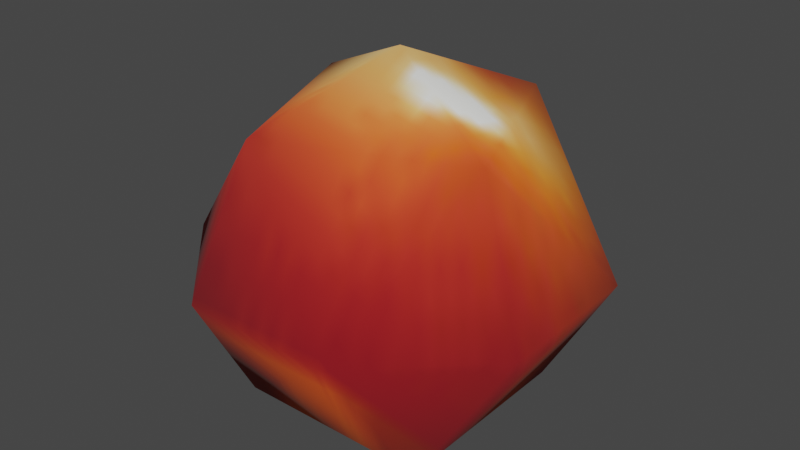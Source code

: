 # Source: billboard_fruit_warm.blend  (saved by Blender 3.4.6; exported with 4.5.12 LTS)
import bpy
from mathutils import Matrix  # noqa: F401  (used for matrix-valued properties, if any)

bpy.ops.wm.read_factory_settings(use_empty=True)
scene = bpy.context.scene
scene.name = 'Scene'

# ---- collections
col_collection = bpy.data.collections.new('Collection'); scene.collection.children.link(col_collection)

# ---- images (referenced by path relative to the original .blend; pixels are not part of the script)
import os
ASSET_DIR = os.environ.get("B2B_ASSET_DIR", "")  # directory of the original .blend (textures are referenced by path, not embedded)
HERE = os.path.dirname(os.path.abspath(__file__))  # packed textures are extracted next to this script under _unpacked/

def load_image(name, relpath, width, height, colorspace="sRGB"):
    """Load a texture the original file referenced (path relative to the .blend, or extracted next to this script)."""
    p = next((c for c in (os.path.join(HERE, relpath), os.path.join(ASSET_DIR, relpath)) if relpath and os.path.exists(c)), "")
    if p:
        img = bpy.data.images.load(p, check_existing=True)
        img.name = name
    else:  # same state as the original file: an image datablock whose file is absent (Cycles renders it pink)
        img = bpy.data.images.new(name, width, height)
        img.source = "FILE"
        img.filepath = "//" + (relpath or name)
    img.colorspace_settings.name = colorspace
    return img
img_image_0 = load_image('Image_0', '_unpacked/Image_0.1d6acf42.png', 32, 32, 'sRGB')

# ---- materials (node trees are filled in below, after node groups)
mat_fruit_1_warm = bpy.data.materials.new('fruit_1_warm')
mat_fruit_1_warm.use_backface_culling = True
mat_fruit_1_warm.use_transparent_shadow = False

# ---- material node trees
mat_fruit_1_warm.use_nodes = True; mat_fruit_1_warm.node_tree.nodes.clear()
_N = mat_fruit_1_warm.node_tree.nodes; _L = mat_fruit_1_warm.node_tree.links
n0 = _N.new('ShaderNodeBsdfPrincipled'); n0.name = 'Principled BSDF'; n0.location = (10, 300)
n0.distribution = 'GGX'
n0.subsurface_method = 'RANDOM_WALK_SKIN'
n0.inputs[2].default_value = 1.0
n0.inputs[27].default_value = (0.0, 0.0, 0.0, 1.0)
n0.inputs[28].default_value = 1.0
n1 = _N.new('ShaderNodeOutputMaterial'); n1.name = 'Material Output'; n1.location = (320, 270)
n2 = _N.new('ShaderNodeTexImage'); n2.name = 'Image Texture'; n2.location = (-440, 210)
n2.label = 'BASE COLOR'
n2.image = img_image_0
_L.new(n0.outputs[0], n1.inputs[0])
_L.new(n2.outputs[0], n0.inputs[0])
_L.new(n2.outputs[1], n0.inputs[4])
n1.is_active_output = True

# ---- world
world_world = bpy.data.worlds.new('World'); scene.world = world_world
world_world.use_nodes = True; world_world.node_tree.nodes.clear()
_N = world_world.node_tree.nodes; _L = world_world.node_tree.links
n0 = _N.new('ShaderNodeOutputWorld'); n0.name = 'World Output'; n0.location = (300, 300)
n1 = _N.new('ShaderNodeBackground'); n1.name = 'Background'; n1.location = (10, 300)
n1.inputs[0].default_value = (0.05088, 0.05088, 0.05088, 1.0)
_L.new(n1.outputs[0], n0.inputs[0])
n0.is_active_output = True
world_world.color = (0.05088, 0.05088, 0.05088)
world_world.use_sun_shadow = False
world_world.sun_shadow_jitter_overblur = 0.0

# ---- meshes
me_rsrc_world_prop_generic_town_billboard_fruit_warm_01_mesh_0 = bpy.data.meshes.new('rsrc.world.prop.generic.town.billboard_fruit_warm_01-Mesh[0]')
me_rsrc_world_prop_generic_town_billboard_fruit_warm_01_mesh_0.from_pydata([(0.1201, 4.724e-08, 0.2899), (0.2899, 1.957e-08, 0.1201), (0.1569, 0.2219, 0.1569), (-0.1201, 4.724e-08, 0.2899), (0.1569, 0.2219, -0.1569), (-0.1569, 0.2219, 0.1569), (0.08492, -0.2219, 0.205), (-0.2899, 1.957e-08, 0.1201), (-0.2899, -1.957e-08, -0.1201), (-0.1569, 0.2219, -0.1569), (-0.205, -0.2219, 0.08492), (-0.1201, -4.724e-08, -0.2899), (0.1201, -4.724e-08, -0.2899), (-0.08492, -0.2219, -0.205), (0.0, -0.3138, 5.113e-08), (0.205, -0.2219, -0.08492), (0.2899, -1.957e-08, -0.1201)], [], [(0, 1, 2), (0, 2, 3), (1, 4, 2), (2, 5, 3), (0, 3, 6), (0, 6, 1), (3, 5, 7), (8, 7, 5), (8, 5, 9), (3, 7, 10), (8, 10, 7), (3, 10, 6), (11, 8, 9), (11, 9, 12), (9, 4, 12), (11, 12, 13), (11, 13, 8), (13, 10, 8), (13, 14, 10), (6, 10, 14), (13, 15, 14), (12, 15, 13), (6, 14, 15), (6, 15, 1), (12, 16, 15), (1, 15, 16), (12, 4, 16), (1, 16, 4)])
me_rsrc_world_prop_generic_town_billboard_fruit_warm_01_mesh_0.polygons.foreach_set('use_smooth', [True] * 28)
_uv = me_rsrc_world_prop_generic_town_billboard_fruit_warm_01_mesh_0.uv_layers.new(name='UVMap')
_uv.uv.foreach_set('vector', [0.7038, 0.992, 0.992, 0.7038, 1.08, 1.08, 0.7038, 0.992, 1.08, 1.08, 0.2962, 0.992, 0.992, 0.7038, 1.08, -0.08, 1.08, 1.08, 1.08, 1.08, -0.08, 1.08, 0.2962, 0.992, 0.7038, 0.992, 0.2962, 0.992, 0.6441, 0.8479, 0.7038, 0.992, 0.6441, 0.8479, 0.992, 0.7038, 0.2962, 0.992, -0.08, 1.08, 0.007982, 0.7038, 0.007982, 0.2962, 0.007982, 0.7038, -0.08, 1.08, 0.007982, 0.2962, -0.08, 1.08, -0.08, -0.08, 0.2962, 0.992, 0.007982, 0.7038, 0.1521, 0.6441, 0.007982, 0.2962, 0.1521, 0.6441, 0.007982, 0.7038, 0.2962, 0.992, 0.1521, 0.6441, 0.6441, 0.8479, 0.2962, 0.007982, 0.007982, 0.2962, -0.08, -0.08, 0.2962, 0.007982, -0.08, -0.08, 0.7038, 0.007982, -0.08, -0.08, 1.08, -0.08, 0.7038, 0.007982, 0.2962, 0.007982, 0.7038, 0.007982, 0.3559, 0.1521, 0.2962, 0.007982, 0.3559, 0.1521, 0.007982, 0.2962, 0.3559, 0.1521, 0.1521, 0.6441, 0.007982, 0.2962, 0.3559, 0.1521, 0.5, 0.5, 0.1521, 0.6441, 0.6441, 0.8479, 0.1521, 0.6441, 0.5, 0.5, 0.3559, 0.1521, 0.8479, 0.3559, 0.5, 0.5, 0.7038, 0.007982, 0.8479, 0.3559, 0.3559, 0.1521, 0.6441, 0.8479, 0.5, 0.5, 0.8479, 0.3559, 0.6441, 0.8479, 0.8479, 0.3559, 0.992, 0.7038, 0.7038, 0.007982, 0.992, 0.2962, 0.8479, 0.3559, 0.992, 0.7038, 0.8479, 0.3559, 0.992, 0.2962, 0.7038, 0.007982, 1.08, -0.08, 0.992, 0.2962, 0.992, 0.7038, 0.992, 0.2962, 1.08, -0.08])
me_rsrc_world_prop_generic_town_billboard_fruit_warm_01_mesh_0.materials.append(mat_fruit_1_warm)
me_rsrc_world_prop_generic_town_billboard_fruit_warm_01_mesh_0.update()
me_rsrc_world_prop_generic_town_billboard_fruit_warm_01_mesh_0.normals_split_custom_set([tuple(v) for v in zip(*[iter([0.3509, 0.03823, 0.9356, 0.9366, -0.003814, 0.3504, 0.5899, 0.5515, 0.5899, 0.3509, 0.03823, 0.9356, 0.5899, 0.5515, 0.5899, -0.3504, -0.003814, 0.9366, 0.9366, -0.003814, 0.3504, 0.5899, 0.5515, -0.5899, 0.5899, 0.5515, 0.5899, 0.5899, 0.5515, 0.5899, -0.5899, 0.5515, 0.5899, -0.3504, -0.003814, 0.9366, 0.3509, 0.03823, 0.9356, -0.3504, -0.003814, 0.9366, 0.2706, -0.7071, 0.6533, 0.3509, 0.03823, 0.9356, 0.2706, -0.7071, 0.6533, 0.9366, -0.003814, 0.3504, -0.3504, -0.003814, 0.9366, -0.5899, 0.5515, 0.5899, -0.9356, 0.03823, 0.3509, -0.9366, -0.003814, -0.3504, -0.9356, 0.03823, 0.3509, -0.5899, 0.5515, 0.5899, -0.9366, -0.003814, -0.3504, -0.5899, 0.5515, 0.5899, -0.5899, 0.5515, -0.5899, -0.3504, -0.003814, 0.9366, -0.9356, 0.03823, 0.3509, -0.6533, -0.7071, 0.2706, -0.9366, -0.003814, -0.3504, -0.6533, -0.7071, 0.2706, -0.9356, 0.03823, 0.3509, -0.3504, -0.003814, 0.9366, -0.6533, -0.7071, 0.2706, 0.2706, -0.7071, 0.6533, -0.3509, 0.03823, -0.9356, -0.9366, -0.003814, -0.3504, -0.5899, 0.5515, -0.5899, -0.3509, 0.03823, -0.9356, -0.5899, 0.5515, -0.5899, 0.3504, -0.003814, -0.9366, -0.5899, 0.5515, -0.5899, 0.5899, 0.5515, -0.5899, 0.3504, -0.003814, -0.9366, -0.3509, 0.03823, -0.9356, 0.3504, -0.003814, -0.9366, -0.2706, -0.7071, -0.6533, -0.3509, 0.03823, -0.9356, -0.2706, -0.7071, -0.6533, -0.9366, -0.003814, -0.3504, -0.2706, -0.7071, -0.6533, -0.6533, -0.7071, 0.2706, -0.9366, -0.003814, -0.3504, -0.2706, -0.7071, -0.6533, -6.064e-09, -1.0, 7.277e-08, -0.6533, -0.7071, 0.2706, 0.2706, -0.7071, 0.6533, -0.6533, -0.7071, 0.2706, -6.064e-09, -1.0, 7.277e-08, -0.2706, -0.7071, -0.6533, 0.6533, -0.7071, -0.2706, -6.064e-09, -1.0, 7.277e-08, 0.3504, -0.003814, -0.9366, 0.6533, -0.7071, -0.2706, -0.2706, -0.7071, -0.6533, 0.2706, -0.7071, 0.6533, -6.064e-09, -1.0, 7.277e-08, 0.6533, -0.7071, -0.2706, 0.2706, -0.7071, 0.6533, 0.6533, -0.7071, -0.2706, 0.9366, -0.003814, 0.3504, 0.3504, -0.003814, -0.9366, 0.9356, 0.03823, -0.3509, 0.6533, -0.7071, -0.2706, 0.9366, -0.003814, 0.3504, 0.6533, -0.7071, -0.2706, 0.9356, 0.03823, -0.3509, 0.3504, -0.003814, -0.9366, 0.5899, 0.5515, -0.5899, 0.9356, 0.03823, -0.3509, 0.9366, -0.003814, 0.3504, 0.9356, 0.03823, -0.3509, 0.5899, 0.5515, -0.5899])] * 3)])

# ---- objects
ob_town_billboard_fruit_warm_01_mesh_0 = bpy.data.objects.new('town.billboard_fruit_warm_01-Mesh[0]', me_rsrc_world_prop_generic_town_billboard_fruit_warm_01_mesh_0)

# ---- transforms, parenting, visibility, modifiers, constraints
ob_town_billboard_fruit_warm_01_mesh_0.location = (0.0, 0.0, 0.0)
ob_town_billboard_fruit_warm_01_mesh_0.rotation_mode = 'QUATERNION'
ob_town_billboard_fruit_warm_01_mesh_0.rotation_quaternion = (0.7071, -0.7071, -1.57e-16, -9.358e-24)

# ---- collection membership
scene.collection.objects.link(ob_town_billboard_fruit_warm_01_mesh_0)

# ---- scene / render settings (as saved in the file)
scene.frame_start = 1; scene.frame_end = 250; scene.frame_set(1)
scene.render.engine = 'BLENDER_EEVEE_NEXT'
scene.cycles.sampling_pattern = 'TABULATED_SOBOL'
scene.cycles.use_light_tree = False
scene.view_settings.view_transform = 'Filmic'
bpy.context.view_layer.update()

# ---- added for rendering (the .blend has no active camera and no usable light): camera, sun
cam_auto = bpy.data.cameras.new('AutoCamera')
cam_auto.lens = 50.0
cam_auto.sensor_width = 36.0
cam_auto.clip_end = 1000.0
ob_auto_camera = bpy.data.objects.new('AutoCamera', cam_auto)
scene.collection.objects.link(ob_auto_camera)
ob_auto_camera.location = (0.906341, -1.08761, 0.771033)
ob_auto_camera.rotation_euler = (1.09748, -7.21219e-08, 0.694738)
scene.camera = ob_auto_camera
light_auto_sun = bpy.data.lights.new('AutoSun', 'SUN')
light_auto_sun.energy = 3.0
light_auto_sun.angle = 0.0523599
ob_auto_sun = bpy.data.objects.new('AutoSun', light_auto_sun)
scene.collection.objects.link(ob_auto_sun)
ob_auto_sun.rotation_euler = (0.872665, 0.174533, 0.523599)
bpy.context.view_layer.update()
